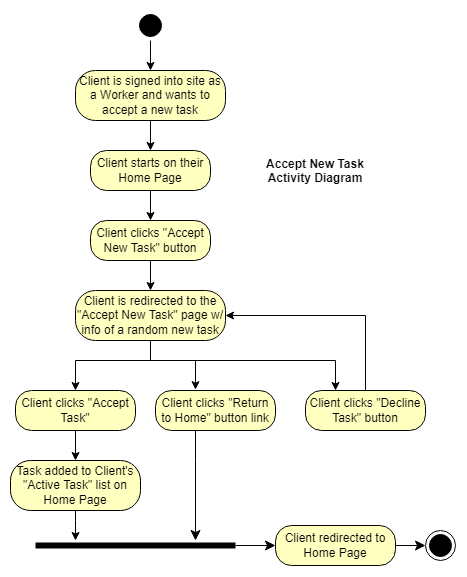

The diagram above was exported from draw.io. Its source (the exported page's mxGraphModel, read from the mxfile embedded in the PNG):
<mxGraphModel dx="2031" dy="1041" grid="1" gridSize="10" guides="1" tooltips="1" connect="1" arrows="1" fold="1" page="1" pageScale="1" pageWidth="850" pageHeight="1100" math="0" shadow="0">
  <root>
    <mxCell id="0" />
    <mxCell id="1" parent="0" />
    <mxCell id="jV137vNT98jiQ7SyzYhT-6" style="edgeStyle=orthogonalEdgeStyle;rounded=0;orthogonalLoop=1;jettySize=auto;html=1;entryX=0.5;entryY=0;entryDx=0;entryDy=0;strokeColor=#030303;" edge="1" parent="1" source="jV137vNT98jiQ7SyzYhT-1" target="jV137vNT98jiQ7SyzYhT-4">
      <mxGeometry relative="1" as="geometry" />
    </mxCell>
    <mxCell id="jV137vNT98jiQ7SyzYhT-1" value="" style="ellipse;html=1;shape=startState;fillColor=#000000;strokeColor=#030303;" vertex="1" parent="1">
      <mxGeometry x="410" y="60" width="30" height="30" as="geometry" />
    </mxCell>
    <mxCell id="jV137vNT98jiQ7SyzYhT-3" value="" style="ellipse;html=1;shape=endState;fillColor=#000000;strokeColor=#030303;" vertex="1" parent="1">
      <mxGeometry x="700" y="580" width="30" height="30" as="geometry" />
    </mxCell>
    <mxCell id="jV137vNT98jiQ7SyzYhT-9" style="edgeStyle=orthogonalEdgeStyle;rounded=0;orthogonalLoop=1;jettySize=auto;html=1;entryX=0.5;entryY=0;entryDx=0;entryDy=0;strokeColor=#030303;" edge="1" parent="1" source="jV137vNT98jiQ7SyzYhT-4" target="jV137vNT98jiQ7SyzYhT-7">
      <mxGeometry relative="1" as="geometry" />
    </mxCell>
    <mxCell id="jV137vNT98jiQ7SyzYhT-4" value="Client is signed into site as a Worker and wants to accept a new task" style="rounded=1;whiteSpace=wrap;html=1;arcSize=40;fontColor=#000000;fillColor=#ffffc0;strokeColor=#030303;" vertex="1" parent="1">
      <mxGeometry x="350" y="120" width="150" height="50" as="geometry" />
    </mxCell>
    <mxCell id="jV137vNT98jiQ7SyzYhT-12" style="edgeStyle=orthogonalEdgeStyle;rounded=0;orthogonalLoop=1;jettySize=auto;html=1;entryX=0.5;entryY=0;entryDx=0;entryDy=0;strokeColor=#030303;" edge="1" parent="1" source="jV137vNT98jiQ7SyzYhT-7" target="jV137vNT98jiQ7SyzYhT-10">
      <mxGeometry relative="1" as="geometry" />
    </mxCell>
    <mxCell id="jV137vNT98jiQ7SyzYhT-7" value="Client starts on their Home Page" style="rounded=1;whiteSpace=wrap;html=1;arcSize=40;fontColor=#000000;fillColor=#ffffc0;strokeColor=#030303;" vertex="1" parent="1">
      <mxGeometry x="365" y="200" width="120" height="40" as="geometry" />
    </mxCell>
    <mxCell id="jV137vNT98jiQ7SyzYhT-15" style="edgeStyle=orthogonalEdgeStyle;rounded=0;orthogonalLoop=1;jettySize=auto;html=1;entryX=0.5;entryY=0;entryDx=0;entryDy=0;strokeColor=#030303;" edge="1" parent="1" source="jV137vNT98jiQ7SyzYhT-10" target="jV137vNT98jiQ7SyzYhT-13">
      <mxGeometry relative="1" as="geometry" />
    </mxCell>
    <mxCell id="jV137vNT98jiQ7SyzYhT-10" value="Client clicks &quot;Accept New Task&quot; button" style="rounded=1;whiteSpace=wrap;html=1;arcSize=40;fontColor=#000000;fillColor=#ffffc0;strokeColor=#030303;" vertex="1" parent="1">
      <mxGeometry x="365" y="270" width="120" height="40" as="geometry" />
    </mxCell>
    <mxCell id="jV137vNT98jiQ7SyzYhT-24" style="edgeStyle=orthogonalEdgeStyle;rounded=0;orthogonalLoop=1;jettySize=auto;html=1;entryX=0.5;entryY=0;entryDx=0;entryDy=0;endArrow=classic;endFill=1;strokeColor=#030303;" edge="1" parent="1" source="jV137vNT98jiQ7SyzYhT-13" target="jV137vNT98jiQ7SyzYhT-16">
      <mxGeometry relative="1" as="geometry">
        <Array as="points">
          <mxPoint x="425" y="410" />
          <mxPoint x="350" y="410" />
        </Array>
      </mxGeometry>
    </mxCell>
    <mxCell id="jV137vNT98jiQ7SyzYhT-29" style="edgeStyle=orthogonalEdgeStyle;rounded=0;orthogonalLoop=1;jettySize=auto;html=1;entryX=0.339;entryY=-0.023;entryDx=0;entryDy=0;endArrow=classic;endFill=1;strokeColor=#030303;entryPerimeter=0;" edge="1" parent="1" source="jV137vNT98jiQ7SyzYhT-13" target="jV137vNT98jiQ7SyzYhT-27">
      <mxGeometry relative="1" as="geometry">
        <Array as="points">
          <mxPoint x="425" y="410" />
          <mxPoint x="470" y="410" />
          <mxPoint x="470" y="439" />
        </Array>
      </mxGeometry>
    </mxCell>
    <mxCell id="jV137vNT98jiQ7SyzYhT-36" style="edgeStyle=orthogonalEdgeStyle;rounded=0;orthogonalLoop=1;jettySize=auto;html=1;endArrow=classic;endFill=1;strokeColor=#030303;" edge="1" parent="1" source="jV137vNT98jiQ7SyzYhT-13" target="jV137vNT98jiQ7SyzYhT-34">
      <mxGeometry relative="1" as="geometry">
        <Array as="points">
          <mxPoint x="425" y="410" />
          <mxPoint x="610" y="410" />
        </Array>
      </mxGeometry>
    </mxCell>
    <mxCell id="jV137vNT98jiQ7SyzYhT-13" value="Client is redirected to the &quot;Accept New Task&quot; page w/ info of a random new task" style="rounded=1;whiteSpace=wrap;html=1;arcSize=40;fontColor=#000000;fillColor=#ffffc0;strokeColor=#030303;" vertex="1" parent="1">
      <mxGeometry x="350" y="340" width="150" height="50" as="geometry" />
    </mxCell>
    <mxCell id="jV137vNT98jiQ7SyzYhT-45" style="edgeStyle=orthogonalEdgeStyle;rounded=0;orthogonalLoop=1;jettySize=auto;html=1;entryX=0.5;entryY=0;entryDx=0;entryDy=0;endArrow=classic;endFill=1;strokeColor=#030303;" edge="1" parent="1" source="jV137vNT98jiQ7SyzYhT-16" target="jV137vNT98jiQ7SyzYhT-43">
      <mxGeometry relative="1" as="geometry" />
    </mxCell>
    <mxCell id="jV137vNT98jiQ7SyzYhT-16" value="Client clicks &quot;Accept Task&quot;" style="rounded=1;whiteSpace=wrap;html=1;arcSize=40;fontColor=#000000;fillColor=#ffffc0;strokeColor=#030303;" vertex="1" parent="1">
      <mxGeometry x="290" y="440" width="120" height="40" as="geometry" />
    </mxCell>
    <mxCell id="jV137vNT98jiQ7SyzYhT-27" value="Client clicks &quot;Return to Home&quot; button link" style="rounded=1;whiteSpace=wrap;html=1;arcSize=40;fontColor=#000000;fillColor=#ffffc0;strokeColor=#030303;" vertex="1" parent="1">
      <mxGeometry x="430" y="440" width="120" height="40" as="geometry" />
    </mxCell>
    <mxCell id="jV137vNT98jiQ7SyzYhT-28" value="" style="edgeStyle=orthogonalEdgeStyle;html=1;verticalAlign=bottom;endArrow=classic;endSize=8;strokeColor=#030303;rounded=0;endFill=1;" edge="1" source="jV137vNT98jiQ7SyzYhT-27" parent="1" target="jV137vNT98jiQ7SyzYhT-30">
      <mxGeometry relative="1" as="geometry">
        <mxPoint x="550" y="520" as="targetPoint" />
        <Array as="points">
          <mxPoint x="470" y="510" />
          <mxPoint x="470" y="510" />
        </Array>
      </mxGeometry>
    </mxCell>
    <mxCell id="jV137vNT98jiQ7SyzYhT-30" value="" style="shape=line;html=1;strokeWidth=6;strokeColor=#030303;" vertex="1" parent="1">
      <mxGeometry x="310" y="590" width="200" height="10" as="geometry" />
    </mxCell>
    <mxCell id="jV137vNT98jiQ7SyzYhT-31" value="" style="edgeStyle=orthogonalEdgeStyle;html=1;verticalAlign=bottom;endArrow=classic;endSize=8;strokeColor=#030303;rounded=0;endFill=1;entryX=0;entryY=0.5;entryDx=0;entryDy=0;" edge="1" source="jV137vNT98jiQ7SyzYhT-30" parent="1" target="jV137vNT98jiQ7SyzYhT-32">
      <mxGeometry relative="1" as="geometry">
        <mxPoint x="540" y="600" as="targetPoint" />
      </mxGeometry>
    </mxCell>
    <mxCell id="jV137vNT98jiQ7SyzYhT-32" value="Client redirected to Home Page" style="rounded=1;whiteSpace=wrap;html=1;arcSize=40;fontColor=#000000;fillColor=#ffffc0;strokeColor=#030303;" vertex="1" parent="1">
      <mxGeometry x="550" y="575" width="120" height="40" as="geometry" />
    </mxCell>
    <mxCell id="jV137vNT98jiQ7SyzYhT-33" value="" style="edgeStyle=orthogonalEdgeStyle;html=1;verticalAlign=bottom;endArrow=classic;endSize=8;strokeColor=#030303;rounded=0;endFill=1;entryX=0;entryY=0.5;entryDx=0;entryDy=0;" edge="1" source="jV137vNT98jiQ7SyzYhT-32" parent="1" target="jV137vNT98jiQ7SyzYhT-3">
      <mxGeometry relative="1" as="geometry">
        <mxPoint x="540" y="700" as="targetPoint" />
      </mxGeometry>
    </mxCell>
    <mxCell id="jV137vNT98jiQ7SyzYhT-39" style="edgeStyle=orthogonalEdgeStyle;rounded=0;orthogonalLoop=1;jettySize=auto;html=1;endArrow=classic;endFill=1;strokeColor=#030303;entryX=1;entryY=0.5;entryDx=0;entryDy=0;" edge="1" parent="1" source="jV137vNT98jiQ7SyzYhT-34" target="jV137vNT98jiQ7SyzYhT-13">
      <mxGeometry relative="1" as="geometry">
        <mxPoint x="690" y="365" as="targetPoint" />
        <Array as="points">
          <mxPoint x="640" y="365" />
        </Array>
      </mxGeometry>
    </mxCell>
    <mxCell id="jV137vNT98jiQ7SyzYhT-34" value="Client clicks &quot;Decline Task&quot; button" style="rounded=1;whiteSpace=wrap;html=1;arcSize=40;fontColor=#000000;fillColor=#ffffc0;strokeColor=#030303;" vertex="1" parent="1">
      <mxGeometry x="580" y="440" width="120" height="40" as="geometry" />
    </mxCell>
    <mxCell id="jV137vNT98jiQ7SyzYhT-41" value="Accept New Task&#10;Activity Diagram" style="text;align=center;fontStyle=1;verticalAlign=middle;spacingLeft=3;spacingRight=3;strokeColor=none;rotatable=0;points=[[0,0.5],[1,0.5]];portConstraint=eastwest;" vertex="1" parent="1">
      <mxGeometry x="550" y="207" width="80" height="26" as="geometry" />
    </mxCell>
    <mxCell id="jV137vNT98jiQ7SyzYhT-46" style="edgeStyle=orthogonalEdgeStyle;rounded=0;orthogonalLoop=1;jettySize=auto;html=1;endArrow=classic;endFill=1;strokeColor=#030303;" edge="1" parent="1" source="jV137vNT98jiQ7SyzYhT-43" target="jV137vNT98jiQ7SyzYhT-30">
      <mxGeometry relative="1" as="geometry">
        <mxPoint x="380" y="580" as="targetPoint" />
        <Array as="points">
          <mxPoint x="350" y="570" />
          <mxPoint x="350" y="570" />
        </Array>
      </mxGeometry>
    </mxCell>
    <mxCell id="jV137vNT98jiQ7SyzYhT-43" value="Task added to Client's &quot;Active Task&quot; list on Home Page" style="rounded=1;whiteSpace=wrap;html=1;arcSize=40;fontColor=#000000;fillColor=#ffffc0;strokeColor=#000000;" vertex="1" parent="1">
      <mxGeometry x="285" y="510" width="130" height="50" as="geometry" />
    </mxCell>
  </root>
</mxGraphModel>